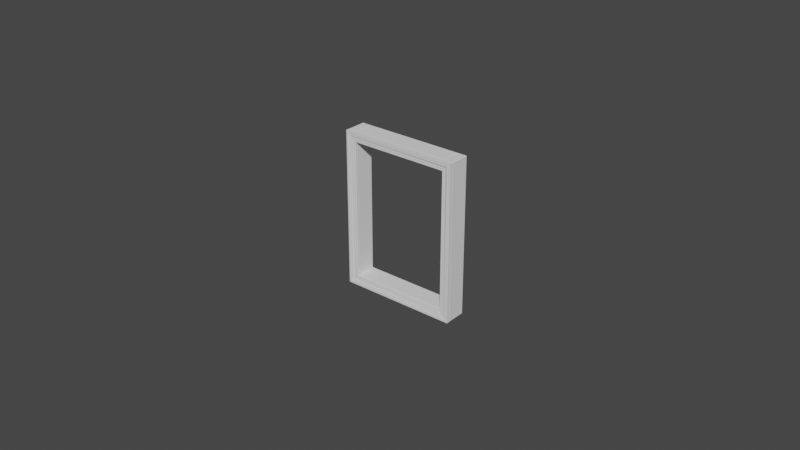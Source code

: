 # Source: Window_Casing.blend  (saved by Blender 2.90.8; exported with 4.5.12 LTS)
import bpy
from mathutils import Matrix  # noqa: F401  (used for matrix-valued properties, if any)

bpy.ops.wm.read_factory_settings(use_empty=True)
scene = bpy.context.scene
scene.name = 'Scene'

# ---- collections
col_collection = bpy.data.collections.new('Collection'); scene.collection.children.link(col_collection)

# ---- world
world_world = bpy.data.worlds.new('World'); scene.world = world_world
world_world.use_nodes = True; world_world.node_tree.nodes.clear()
_N = world_world.node_tree.nodes; _L = world_world.node_tree.links
n0 = _N.new('ShaderNodeOutputWorld'); n0.name = 'World Output'; n0.location = (300, 300)
n1 = _N.new('ShaderNodeBackground'); n1.name = 'Background'; n1.location = (10, 300)
n1.inputs[0].default_value = (0.05088, 0.05088, 0.05088, 1.0)
_L.new(n1.outputs[0], n0.inputs[0])
n0.is_active_output = True
world_world.color = (0.05088, 0.05088, 0.05088)
world_world.use_sun_shadow = False
world_world.sun_shadow_jitter_overblur = 0.0

# ---- meshes
me_window_frame = bpy.data.meshes.new('Window Frame')
me_window_frame.from_pydata([(0.0, 0.0, 0.0), (0.0, 0.1524, 0.0), (0.0762, 0.1524, 0.0), (0.0762, 0.0, 0.0), (0.0, 0.0, 1.219), (0.0, 0.1524, 1.219), (0.0762, 0.1524, 1.219), (0.0762, 0.0, 1.219), (0.8382, 0.0, 0.0), (0.8382, 0.1524, 0.0), (0.9144, 0.1524, 0.0), (0.9144, 0.0, 0.0), (0.8382, 0.0, 1.219), (0.8382, 0.1524, 1.219), (0.9144, 0.1524, 1.219), (0.9144, 0.0, 1.219), (0.0762, 0.0, 1.143), (0.0762, 0.1524, 1.143), (0.8382, 0.1524, 1.143), (0.8382, 0.0, 1.143), (0.0762, 0.0, 1.219), (0.0762, 0.1524, 1.219), (0.8382, 0.1524, 1.219), (0.8382, 0.0, 1.219), (0.0762, 0.0, 1.192e-07), (0.0762, 0.1524, 1.192e-07), (0.8382, 0.1524, 1.192e-07), (0.8382, 0.0, 1.192e-07), (0.0762, 0.0, 0.0762), (0.0762, 0.1524, 0.0762), (0.8382, 0.1524, 0.0762), (0.8382, 0.0, 0.0762)], [], [(0, 1, 2, 3), (4, 7, 6, 5), (0, 4, 5, 1), (1, 5, 6, 2), (2, 6, 7, 3), (4, 0, 3, 7), (8, 9, 10, 11), (12, 15, 14, 13), (8, 12, 13, 9), (9, 13, 14, 10), (10, 14, 15, 11), (12, 8, 11, 15), (16, 17, 18, 19), (20, 23, 22, 21), (16, 20, 21, 17), (17, 21, 22, 18), (18, 22, 23, 19), (20, 16, 19, 23), (24, 25, 26, 27), (28, 31, 30, 29), (24, 28, 29, 25), (25, 29, 30, 26), (26, 30, 31, 27), (28, 24, 27, 31)])
_uv = me_window_frame.uv_layers.new(name='UVMap')
_uv.uv.foreach_set('vector', [0.7, 0.6, 0.7, 0.5, 0.75, 0.5, 0.75, 0.6, 0.65, 0.8, 0.6, 0.8, 0.6, 0.7, 0.65, 0.7, 1.303e-07, 0.8, 0.0, 0.0, 0.1, 0.0, 0.1, 0.8, 0.95, 0.8, 0.95, 0.0, 1.0, 0.0, 1.0, 0.8, 0.4, 1.969e-09, 0.4, 0.8, 0.3, 0.8, 0.3, 0.0, 0.95, 0.0, 0.95, 0.8, 0.9, 0.8, 0.9, 0.0, 0.7, 0.7, 0.7, 0.6, 0.75, 0.6, 0.75, 0.7, 0.7, 0.8, 0.65, 0.8, 0.65, 0.7, 0.7, 0.7, 0.1, 0.8, 0.1, 0.0, 0.2, 0.0, 0.2, 0.8, 0.9, 0.0, 0.9, 0.8, 0.85, 0.8, 0.85, 1.467e-08, 0.3, 0.0, 0.3, 0.8, 0.2, 0.8, 0.2, 5.364e-09, 0.85, 0.0, 0.85, 0.8, 0.8, 0.8, 0.8, 0.0, 0.7, 0.5, 0.6, 0.5, 0.6, 0.0, 0.7, 0.0, 0.5, 0.5, 0.5, 0.0, 0.6, 0.0, 0.6, 0.5, 0.7, 0.7, 0.65, 0.7, 0.65, 0.6, 0.7, 0.6, 0.5, 1.0, 0.45, 1.0, 0.45, 0.5, 0.5, 0.5, 0.7, 0.6, 0.65, 0.6, 0.65, 0.5, 0.7, 0.5, 0.45, 1.0, 0.4, 1.0, 0.4, 0.5, 0.45, 0.5, 0.8, 0.5, 0.7, 0.5, 0.7, 0.0, 0.8, 0.0, 0.4, 0.5, 0.4, 0.0, 0.5, 0.0, 0.5, 0.5, 0.65, 0.7, 0.6, 0.7, 0.6, 0.6, 0.65, 0.6, 0.6, 1.0, 0.55, 1.0, 0.55, 0.5, 0.6, 0.5, 0.65, 0.6, 0.6, 0.6, 0.6, 0.5, 0.65, 0.5, 0.55, 1.0, 0.5, 1.0, 0.5, 0.5, 0.55, 0.5])
me_window_frame.use_remesh_fix_poles = True
me_window_frame.use_remesh_preserve_attributes = False
me_window_frame.use_mirror_vertex_groups = False
me_window_frame.update()

# ---- curves / text
cu_curve_001 = bpy.data.curves.new('Curve.001', 'CURVE')
cu_curve_001.dimensions = '2D'
_sp = cu_curve_001.splines.new('BEZIER'); _sp.bezier_points.add(10)
_sp.bezier_points.foreach_set('co', [0.0, 0.0, 0.0, 0.0762, 0.0, 0.0, 0.0762, 0.0125, 0.0, 0.07384, 0.0147, 0.0, 0.05482, 0.01458, 0.0, 0.05488, 0.01681, 0.0, 0.05402, 0.01679, 0.0, 0.03658, 0.01878, 0.0, 0.02102, 0.01902, 0.0, 0.01971, 0.02321, 0.0, 0.0, 0.02325, 0.0])
_sp.bezier_points.foreach_set('handle_left', [0.0, 0.007752, 0.0, 0.0508, 0.0, 0.0, 0.0762, 0.008334, 0.0, 0.07463, 0.01396, 0.0, 0.06116, 0.01462, 0.0, 0.05486, 0.01607, 0.0, 0.0543, 0.01679, 0.0, 0.04233, 0.01577, 0.0, 0.02586, 0.02199, 0.0, 0.02013, 0.02198, 0.0, 0.006569, 0.02324, 0.0])
_sp.bezier_points.foreach_set('handle_right', [0.0254, 0.0, 0.0, 0.0762, 0.004167, 0.0, 0.07541, 0.01323, 0.0, 0.0675, 0.01466, 0.0, 0.05484, 0.01532, 0.0, 0.05459, 0.0168, 0.0, 0.04815, 0.0151, 0.0, 0.03104, 0.02191, 0.0, 0.02057, 0.02058, 0.0, 0.01314, 0.02322, 0.0, 0.0, 0.0155, 0.0])
for _p, _l, _r in zip(_sp.bezier_points, ['VECTOR', 'VECTOR', 'VECTOR', 'VECTOR', 'VECTOR', 'VECTOR', 'VECTOR', 'FREE', 'FREE', 'FREE', 'VECTOR'], ['VECTOR', 'VECTOR', 'VECTOR', 'VECTOR', 'VECTOR', 'VECTOR', 'FREE', 'FREE', 'FREE', 'VECTOR', 'VECTOR']): _p.handle_left_type = _l; _p.handle_right_type = _r
_sp.use_cyclic_u = True
cu_curve_001.use_path_clamp = True
cu_curve = bpy.data.curves.new('Curve', 'CURVE')
cu_curve.dimensions = '2D'
_sp = cu_curve.splines.new('BEZIER'); _sp.bezier_points.add(3)
_sp.bezier_points.foreach_set('co', [0.0, 1.219, 0.0, 0.9144, 1.219, 0.0, 0.9144, 0.0, 0.0, 1.191e-08, 0.0, 0.0])
_sp.bezier_points.foreach_set('handle_left', [3.971e-09, 0.8128, 0.0, 0.6096, 1.219, 0.0, 0.9144, 0.4064, 0.0, 0.3048, 0.0, 0.0])
_sp.bezier_points.foreach_set('handle_right', [0.3048, 1.219, 0.0, 0.9144, 0.8128, 0.0, 0.6096, 0.0, 0.0, 7.943e-09, 0.4064, 0.0])
for _p, _l, _r in zip(_sp.bezier_points, ['VECTOR', 'VECTOR', 'VECTOR', 'VECTOR'], ['VECTOR', 'VECTOR', 'VECTOR', 'VECTOR']): _p.handle_left_type = _l; _p.handle_right_type = _r
_sp.use_cyclic_u = True
cu_curve.use_path_clamp = True
cu_curve.bevel_mode = 'OBJECT'

# ---- objects
ob_window_frame_001 = bpy.data.objects.new('Window Frame.001', me_window_frame)
ob_obj_z = bpy.data.objects.new('OBJ_Z', None)
ob_obj_y = bpy.data.objects.new('OBJ_Y', None)
ob_obj_x = bpy.data.objects.new('OBJ_X', None)
ob_obj_prompts = bpy.data.objects.new('OBJ_PROMPTS', None)
ob_curve_001 = bpy.data.objects.new('Curve.001', cu_curve_001)
ob_curve = bpy.data.objects.new('Curve', cu_curve)
ob_casing_1 = bpy.data.objects.new('Casing 1', None)

# ---- transforms, parenting, visibility, modifiers, constraints
ob_window_frame_001.parent = ob_casing_1
ob_window_frame_001.location = (0.0, 0.0, 0.0)
ob_window_frame_001.lock_location = (True, True, True)
ob_window_frame_001.lineart.crease_threshold = 0.0
_vg = ob_window_frame_001.vertex_groups.new(name='OBJ_X')
_vg = ob_window_frame_001.vertex_groups.new(name='OBJ_Y')
_vg = ob_window_frame_001.vertex_groups.new(name='OBJ_Z')
_m = ob_window_frame_001.modifiers.new('Hook-OBJ_X', 'HOOK')
_m.center = (0.9144, 0.0, 0.0)
_m.matrix_inverse = ((1.0, 0.0, 0.0, -0.9144), (0.0, 1.0, 0.0, 0.0), (0.0, 0.0, 1.0, 0.0), (0.0, 0.0, 0.0, 1.0))
_m.object = ob_obj_x
_m = ob_window_frame_001.modifiers.new('Hook-OBJ_Y', 'HOOK')
_m.center = (0.0, 0.1524, 0.0)
_m.matrix_inverse = ((1.0, 0.0, 0.0, 0.0), (0.0, 1.0, 0.0, -0.1524), (0.0, 0.0, 1.0, 0.0), (0.0, 0.0, 0.0, 1.0))
_m.object = ob_obj_y
_m = ob_window_frame_001.modifiers.new('Hook-OBJ_Z', 'HOOK')
_m.center = (0.0, 0.0, 1.219)
_m.matrix_inverse = ((1.0, 0.0, 0.0, 0.0), (0.0, 1.0, 0.0, 0.0), (0.0, 0.0, 1.0, -1.219), (0.0, 0.0, 0.0, 1.0))
_m.object = ob_obj_z
_m = ob_window_frame_001.modifiers.new('Bevel', 'BEVEL')
_m.width = 0.00254
_m.width_pct = 0.00254
_m.limit_method = 'NONE'
ob_obj_z.parent = ob_casing_1
ob_obj_z.location = (0.0, 0.0, 1.219)
ob_obj_z.lock_location = (True, True, False)
ob_obj_z.lock_rotation = (True, True, True)
ob_obj_z.empty_display_type = 'SINGLE_ARROW'
ob_obj_z.empty_display_size = 0.2
ob_obj_z.lineart.crease_threshold = 0.0
ob_obj_y.parent = ob_casing_1
ob_obj_y.location = (0.0, 0.1524, 0.0)
ob_obj_y.lock_location = (True, False, True)
ob_obj_y.lock_rotation = (True, True, True)
ob_obj_y.empty_display_type = 'SPHERE'
ob_obj_y.empty_display_size = 0.1
ob_obj_y.lineart.crease_threshold = 0.0
ob_obj_x.parent = ob_casing_1
ob_obj_x.location = (0.9144, 0.0, 0.0)
ob_obj_x.lock_location = (False, True, True)
ob_obj_x.lock_rotation = (True, True, True)
ob_obj_x.empty_display_type = 'SPHERE'
ob_obj_x.empty_display_size = 0.1
ob_obj_x.lineart.crease_threshold = 0.0
ob_obj_prompts.parent = ob_casing_1
ob_obj_prompts.location = (0.0, 0.0, 0.0)
ob_obj_prompts.lock_location = (True, True, True)
ob_obj_prompts.lock_rotation = (True, True, True)
ob_obj_prompts.empty_display_size = 0.0001
ob_obj_prompts.hide_viewport = True
ob_obj_prompts.lineart.crease_threshold = 0.0
ob_curve_001.parent = ob_casing_1
ob_curve_001.location = (0.0, 0.0, 0.0)
ob_curve_001.lineart.crease_threshold = 0.0
ob_curve.parent = ob_casing_1
ob_curve.location = (0.0, 0.0, 0.0)
ob_curve.rotation_euler = (1.571, 0.0, 0.0)
ob_curve.lineart.crease_threshold = 0.0
_m = ob_curve.modifiers.new('Hook-OBJ_Z', 'HOOK')
_m.center = (0.0, 1.219, -5.329e-08)
_m.matrix_inverse = ((1.0, 0.0, 0.0, 0.0), (0.0, -4.371e-08, -1.0, 0.0), (0.0, 1.0, -4.371e-08, -1.219), (0.0, 0.0, 0.0, 1.0))
_m.object = ob_obj_z
_m = ob_curve.modifiers.new('Hook-OBJ_X', 'HOOK')
_m.center = (0.9144, 0.0, 0.0)
_m.matrix_inverse = ((1.0, 0.0, 0.0, -0.9144), (0.0, -4.371e-08, -1.0, 0.0), (0.0, 1.0, -4.371e-08, 0.0), (0.0, 0.0, 0.0, 1.0))
_m.object = ob_obj_x
_m = ob_curve.modifiers.new('EdgeSplit', 'EDGE_SPLIT')
ob_casing_1.location = (0.0, 0.0, 1.219)
ob_casing_1.empty_display_type = 'ARROWS'
ob_casing_1.empty_display_size = 0.1
ob_casing_1.lineart.crease_threshold = 0.0
cu_curve.bevel_object = ob_curve_001

# ---- collection membership
col_collection.objects.link(ob_window_frame_001)
col_collection.objects.link(ob_obj_z)
col_collection.objects.link(ob_obj_y)
col_collection.objects.link(ob_obj_x)
col_collection.objects.link(ob_obj_prompts)
col_collection.objects.link(ob_curve_001)
col_collection.objects.link(ob_curve)
col_collection.objects.link(ob_casing_1)

# ---- scene / render settings (as saved in the file)
scene.frame_start = 1; scene.frame_end = 250; scene.frame_set(1)
scene.render.engine = 'BLENDER_EEVEE_NEXT'
scene.cycles.use_denoising = False
scene.cycles.samples = 128
scene.cycles.sampling_pattern = 'TABULATED_SOBOL'
scene.cycles.use_adaptive_sampling = False
scene.cycles.use_light_tree = False
scene.eevee.use_gtao = True
scene.eevee.use_raytracing = True
scene.view_settings.look = 'High Contrast'
scene.view_settings.view_transform = 'Filmic'
bpy.context.view_layer.update()

# ---- added for rendering (the .blend has no active camera and no usable light): camera, sun
cam_auto = bpy.data.cameras.new('AutoCamera')
cam_auto.lens = 50.0
cam_auto.sensor_width = 36.0
cam_auto.clip_end = 1000.0
ob_auto_camera = bpy.data.objects.new('AutoCamera', cam_auto)
scene.collection.objects.link(ob_auto_camera)
ob_auto_camera.location = (4.88965, -5.30731, 5.37476)
ob_auto_camera.rotation_euler = (1.09748, -7.21219e-08, 0.694738)
scene.camera = ob_auto_camera
light_auto_sun = bpy.data.lights.new('AutoSun', 'SUN')
light_auto_sun.energy = 3.0
light_auto_sun.angle = 0.0523599
ob_auto_sun = bpy.data.objects.new('AutoSun', light_auto_sun)
scene.collection.objects.link(ob_auto_sun)
ob_auto_sun.rotation_euler = (0.872665, 0.174533, 0.523599)
bpy.context.view_layer.update()
